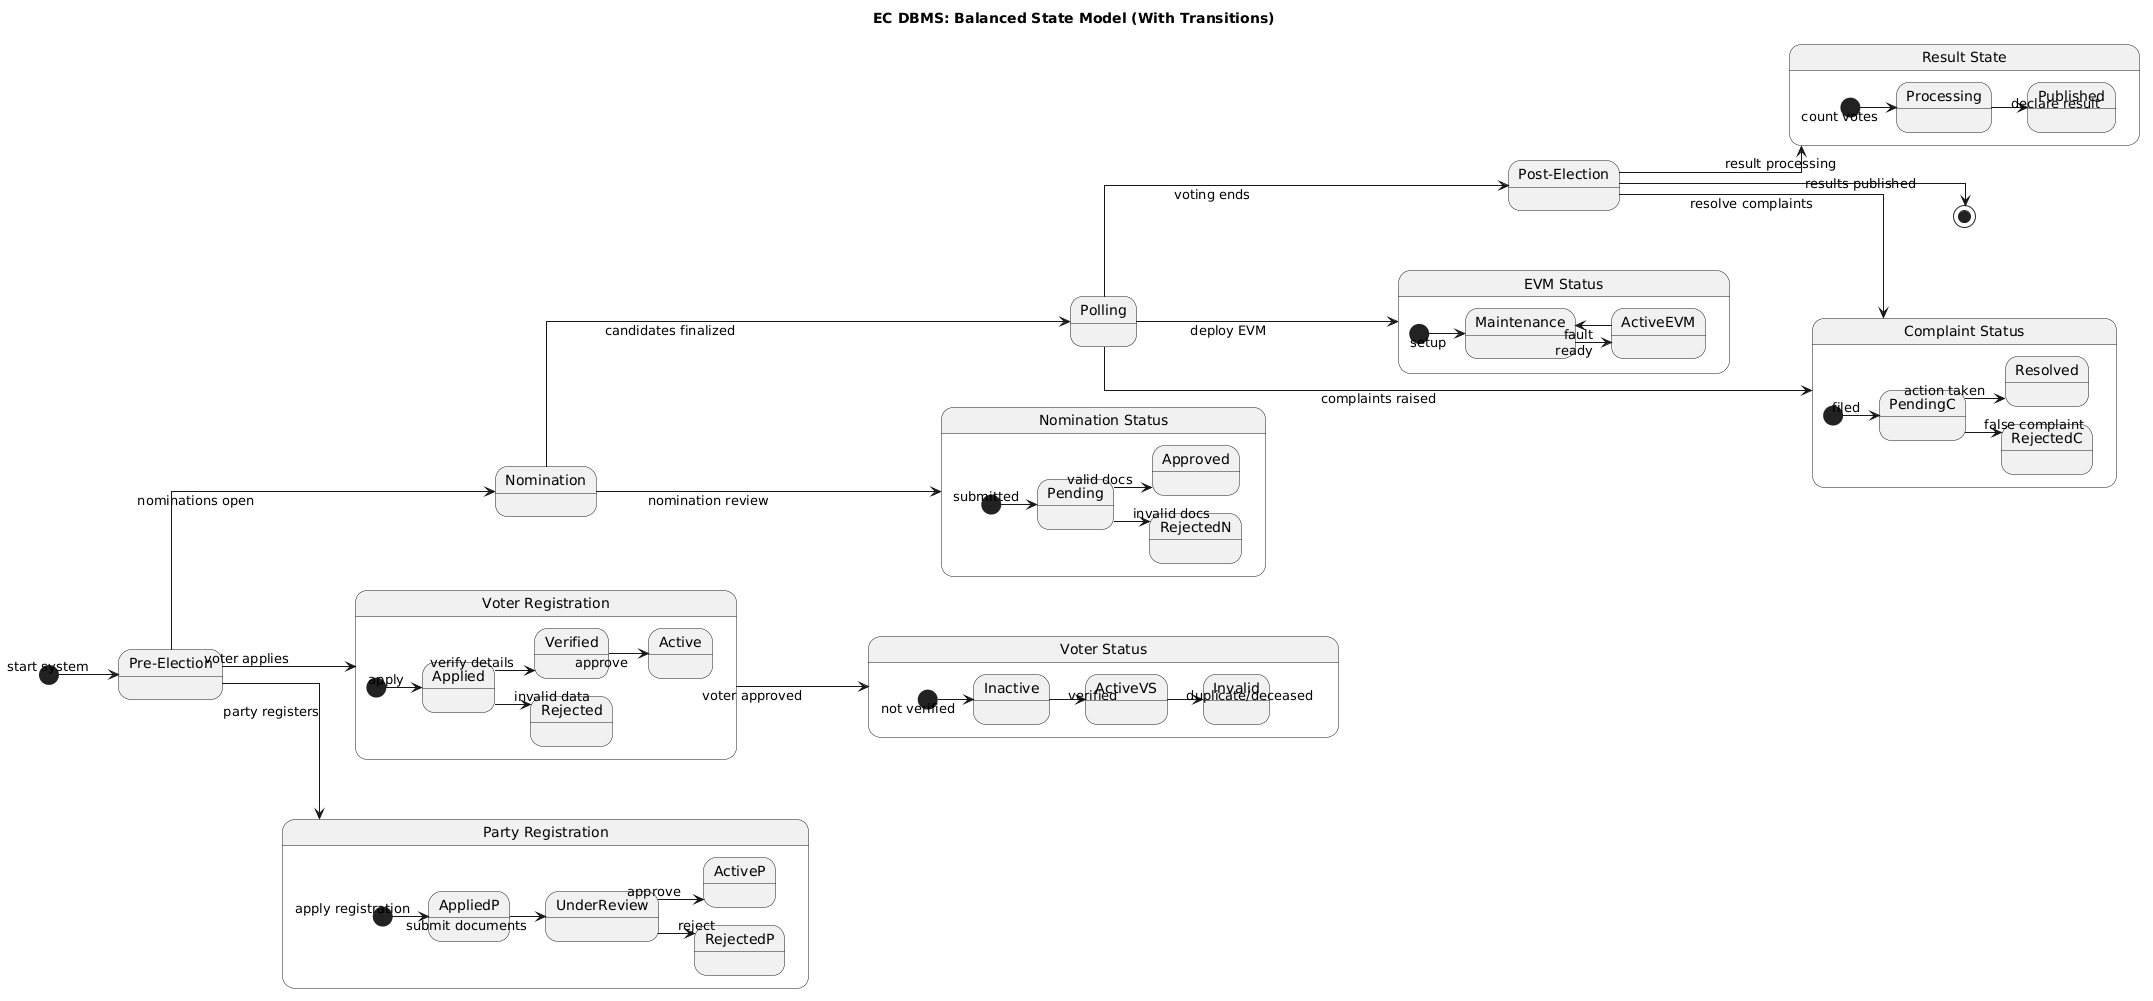

The diagram above was rendered by PlantUML. Its source (embedded in the PNG):
@startuml
skinparam linetype ortho
skinparam nodesep 60
skinparam ranksep 60

left to right direction

title EC DBMS: Balanced State Model (With Transitions)

'================ MAIN FLOW =================
state PRE as "Pre-Election"
state NOM as "Nomination"
state POLL as "Polling"
state POST as "Post-Election"

[*] --> PRE : start system

PRE --> NOM : nominations open
NOM --> POLL : candidates finalized
POLL --> POST : voting ends
POST --> [*] : results published

'================ TOP STATES =================
state VR as "Voter Registration" {
  [*] --> Applied : apply
  Applied --> Verified : verify details
  Verified --> Active : approve
  Applied --> Rejected : invalid data
}

state PS as "Party Registration" {
  [*] --> AppliedP : apply registration
  AppliedP --> UnderReview : submit documents
  UnderReview --> ActiveP : approve
  UnderReview --> RejectedP : reject
}

'================ BOTTOM STATES =================
state VS as "Voter Status" {
  [*] --> Inactive : not verified
  Inactive --> ActiveVS : verified
  ActiveVS --> Invalid : duplicate/deceased
}

state NS as "Nomination Status" {
  [*] --> Pending : submitted
  Pending --> Approved : valid docs
  Pending --> RejectedN : invalid docs
}

state ES as "EVM Status" {
  [*] --> Maintenance : setup
  Maintenance --> ActiveEVM : ready
  ActiveEVM --> Maintenance : fault
}

state CS as "Complaint Status" {
  [*] --> PendingC : filed
  PendingC --> Resolved : action taken
  PendingC --> RejectedC : false complaint
}

state RS as "Result State" {
  [*] --> Processing : count votes
  Processing --> Published : declare result
}

'================ CONNECTIONS =================

PRE --> VR : voter applies
PRE --> PS : party registers

VR --> VS : voter approved

NOM --> NS : nomination review

POLL --> ES : deploy EVM
POLL --> CS : complaints raised

POST --> RS : result processing
POST --> CS : resolve complaints
@enduml